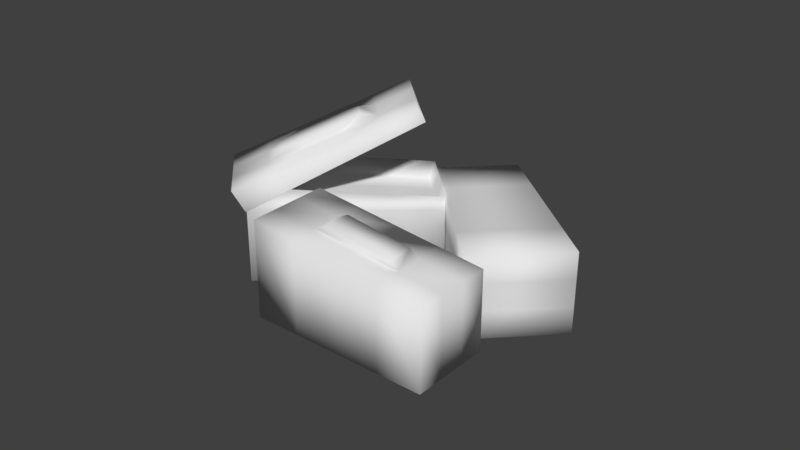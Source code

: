 # Source: AmmoBoxBig.blend  (saved by Blender 2.79.0; exported with 4.5.12 LTS)
import bpy
from mathutils import Matrix  # noqa: F401  (used for matrix-valued properties, if any)

bpy.ops.wm.read_factory_settings(use_empty=True)
scene = bpy.context.scene
scene.name = 'Scene'

# ---- collections
col_collection_1 = bpy.data.collections.new('Collection 1'); scene.collection.children.link(col_collection_1)

# ---- materials (node trees are filled in below, after node groups)
mat_material_002 = bpy.data.materials.new('Material.002')
mat_material_002.alpha_threshold = 0.0
mat_material_002.use_transparent_shadow = False
mat_material_002.roughness = 0.5
mat_material_002.line_color = (0.0, 0.0, 0.0, 1.0)
mat_material_001 = bpy.data.materials.new('Material.001')
mat_material_001.alpha_threshold = 0.0
mat_material_001.use_transparent_shadow = False
mat_material_001.roughness = 0.5
mat_material_001.line_color = (0.0, 0.0, 0.0, 1.0)
mat_material = bpy.data.materials.new('Material')
mat_material.alpha_threshold = 0.0
mat_material.use_transparent_shadow = False
mat_material.roughness = 0.5
mat_material.line_color = (0.0, 0.0, 0.0, 1.0)

# ---- material node trees

# ---- world
world_world = bpy.data.worlds.new('World'); scene.world = world_world
world_world.color = (0.05088, 0.05088, 0.05088)
world_world.use_sun_shadow = False
world_world.sun_shadow_jitter_overblur = 0.0
world_world.cycles.sampling_method = 'MANUAL'

# ---- meshes
me_cube_004 = bpy.data.meshes.new('Cube.004')
me_cube_004.from_pydata([(0.7796, 0.1296, 0.6994), (0.7796, -0.762, 0.6994), (-1.22, -0.762, 0.6994), (-1.22, 0.1296, 0.6994), (0.7796, 0.1296, 1.574), (0.7796, -0.762, 1.574), (-1.22, -0.762, 1.764), (-1.22, 0.1296, 1.772), (0.2796, 0.1296, 0.6994), (-0.2204, 0.1296, 0.6994), (-0.7204, 0.1296, 0.6994), (0.2796, -0.762, 0.6994), (-0.2204, -0.762, 0.6994), (-0.7204, -0.762, 0.6994), (0.2796, 0.1296, 1.623), (-0.2204, 0.1296, 1.673), (-0.7204, 0.1296, 1.722), (0.2796, -0.762, 1.621), (-0.2204, -0.762, 1.669), (-0.7204, -0.762, 1.717), (0.7796, -0.1676, 0.6994), (0.7796, -0.4648, 0.6994), (-1.22, -0.4648, 0.6994), (-1.22, -0.1676, 0.6994), (0.7796, -0.1676, 1.574), (0.7796, -0.4648, 1.574), (-1.22, -0.4648, 1.767), (-1.22, -0.1676, 1.769), (0.2796, -0.1676, 1.623), (0.2796, -0.4648, 1.622), (-0.2204, -0.1676, 1.672), (-0.2204, -0.4648, 1.67), (-0.7204, -0.1676, 1.72), (-0.7204, -0.4648, 1.719), (0.2796, -0.4648, 0.6994), (0.2796, -0.1676, 0.6994), (-0.2204, -0.4648, 0.6994), (-0.2204, -0.1676, 0.6994), (-0.7204, -0.4648, 0.6994), (-0.7204, -0.1676, 0.6994), (0.1786, -0.1676, 1.7), (0.1786, -0.4648, 1.699), (-0.2204, -0.1676, 1.749), (-0.2204, -0.4648, 1.747), (-0.5749, -0.1676, 1.796), (-0.5749, -0.4648, 1.794), (0.9133, 1.096, 0.4087), (0.01632, 1.096, 0.4087), (0.01632, 0.3014, -1.45), (0.9133, 0.3078, -1.453), (0.01632, 0.9661, 0.4796), (0.01632, 0.06535, -1.321), (0.9133, 0.054, -1.315), (0.9133, 0.9541, 0.4558), (0.9133, 0.9386, 0.03632), (0.9133, 0.7809, -0.336), (0.9133, 0.6232, -0.7084), (0.9133, 0.4655, -1.081), (0.01632, 0.9373, 0.03702), (0.01632, 0.7783, -0.3346), (0.01632, 0.6193, -0.7063), (0.01632, 0.4604, -1.078), (0.9133, 0.7741, 0.1017), (0.9133, 0.5941, -0.2524), (0.9133, 0.414, -0.6065), (0.9133, 0.234, -0.9606), (0.01632, 0.2455, -0.9608), (0.01632, 0.4257, -0.6007), (0.01632, 0.6058, -0.2406), (0.01632, 0.786, 0.1195), (0.6143, 1.096, 0.4087), (0.3153, 1.096, 0.4087), (0.3153, 0.3035, -1.451), (0.6143, 0.3057, -1.452), (0.6143, 0.05778, -1.317), (0.3153, 0.06156, -1.319), (0.3153, 0.9621, 0.4717), (0.6143, 0.9581, 0.4638), (0.6143, 0.9381, 0.03656), (0.3153, 0.9377, 0.03679), (0.6143, 0.78, -0.3356), (0.3153, 0.7792, -0.3351), (0.6143, 0.6219, -0.7077), (0.3153, 0.6206, -0.707), (0.6143, 0.4638, -1.08), (0.3153, 0.4621, -1.079), (0.572, 0.9413, -0.1499), (0.357, 0.9409, -0.1498), (0.614, 0.8499, -0.3653), (0.315, 0.8491, -0.3649), (0.614, 0.6918, -0.7374), (0.315, 0.6905, -0.7367), (0.572, 0.6002, -0.9527), (0.357, 0.599, -0.952), (0.9106, -0.7276, 0.6901), (0.019, -0.7276, 0.6901), (0.019, -0.7276, -1.31), (0.9106, -0.7276, -1.31), (0.9106, 0.1468, 0.6901), (0.019, 0.1468, 0.6901), (0.019, 0.3375, -1.31), (0.9106, 0.3448, -1.31), (0.9106, -0.7276, 0.1901), (0.9106, -0.7276, -0.3099), (0.9106, -0.7276, -0.8099), (0.019, -0.7276, 0.1901), (0.019, -0.7276, -0.3099), (0.019, -0.7276, -0.8099), (0.9106, 0.1963, 0.1901), (0.9106, 0.2458, -0.3099), (0.9106, 0.2953, -0.8099), (0.019, 0.1945, 0.1901), (0.019, 0.2422, -0.3099), (0.019, 0.2898, -0.8099), (0.6134, -0.7276, 0.6901), (0.3162, -0.7276, 0.6901), (0.3162, -0.7276, -1.31), (0.6134, -0.7276, -1.31), (0.6134, 0.1468, 0.6901), (0.3162, 0.1468, 0.6901), (0.3162, 0.3399, -1.31), (0.6134, 0.3424, -1.31), (0.3162, -0.7276, 0.1901), (0.6134, -0.7276, 0.1901), (0.3162, -0.7276, -0.3099), (0.6134, -0.7276, -0.3099), (0.3162, -0.7276, -0.8099), (0.6134, -0.7276, -0.8099), (0.8946, 0.05503, -0.3284), (0.8946, 0.007401, 0.1527), (0.8946, 0.1503, -1.291), (0.03658, 0.1433, -1.291), (0.03658, -0.04022, 0.6339), (0.8946, -0.04022, 0.6339), (0.8946, 0.1027, -0.8096), (0.03658, 0.005646, 0.1527), (0.03658, 0.05152, -0.3284), (0.03658, 0.09739, -0.8096), (0.6086, -0.04022, 0.6339), (0.3226, -0.04022, 0.6339), (0.3226, 0.1456, -1.291), (0.6086, 0.1479, -1.291), (0.6086, 0.006816, 0.1527), (0.3226, 0.006231, 0.1527), (0.6086, 0.05386, -0.3284), (0.3226, 0.05269, -0.3284), (0.6086, 0.1009, -0.8096), (0.3226, 0.09914, -0.8096), (0.3162, 0.06597, -1.31), (0.019, 0.03487, -0.3099), (0.019, -0.0005063, 0.6901), (0.019, 0.05256, -0.8099), (0.6134, 0.06169, -1.31), (0.6134, 0.03245, 0.6901), (0.9106, 0.05105, 0.1901), (0.019, 0.07025, -1.31), (0.3162, 0.01597, 0.6901), (0.9106, 0.05317, -0.3099), (0.9106, 0.0574, -1.31), (0.9106, 0.05529, -0.8099), (0.9106, 0.04893, 0.6901), (0.019, 0.01718, 0.1901), (0.3162, 0.06597, -1.31), (0.019, 0.03487, -0.3099), (0.019, -0.0005064, 0.6901), (0.019, 0.05256, -0.8099), (0.6134, 0.06169, -1.31), (0.6134, 0.03245, 0.6901), (0.9106, 0.05105, 0.1901), (0.019, 0.07025, -1.31), (0.3162, 0.01597, 0.6901), (0.9106, 0.05317, -0.3099), (0.9106, 0.0574, -1.31), (0.9106, 0.05529, -0.8099), (0.9106, 0.04893, 0.6901), (0.019, 0.01718, 0.1901), (-1.486, -0.7276, 0.8386), (-2.116, -0.7276, 0.2081), (-0.7022, -0.7276, -1.206), (-0.07174, -0.7276, -0.5756), (-1.486, 0.1468, 0.8386), (-2.116, 0.1468, 0.2081), (-0.7022, 0.3375, -1.206), (-0.07174, 0.3448, -0.5756), (-1.132, -0.7276, 0.485), (-0.7788, -0.7276, 0.1315), (-0.4253, -0.7276, -0.2221), (-1.763, -0.7276, -0.1454), (-1.409, -0.7276, -0.499), (-1.056, -0.7276, -0.8525), (-1.132, 0.1963, 0.485), (-0.7788, 0.2458, 0.1315), (-0.4253, 0.2953, -0.2221), (-1.763, 0.1945, -0.1454), (-1.409, 0.2422, -0.499), (-1.056, 0.2898, -0.8525), (-1.696, -0.7276, 0.6284), (-1.906, -0.7276, 0.4183), (-0.4921, -0.7276, -0.9959), (-0.2819, -0.7276, -0.7858), (-1.696, 0.1468, 0.6284), (-1.906, 0.1468, 0.4183), (-0.4921, 0.3399, -0.9959), (-0.2819, 0.3424, -0.7858), (-1.343, 0.1957, 0.2749), (-1.553, 0.1951, 0.06473), (-0.989, 0.2446, -0.07867), (-1.199, 0.2434, -0.2888), (-0.6355, 0.2935, -0.4322), (-0.8456, 0.2917, -0.6424), (-1.553, -0.7276, 0.06473), (-1.343, -0.7276, 0.2749), (-1.199, -0.7276, -0.2888), (-0.989, -0.7276, -0.07867), (-0.8456, -0.7276, -0.6424), (-0.6355, -0.7276, -0.4322), (-1.271, 0.2727, 0.2034), (-1.481, 0.2721, -0.006718), (-0.989, 0.3216, -0.07867), (-1.199, 0.3204, -0.2888), (-0.7383, 0.3691, -0.3293), (-0.9485, 0.3673, -0.5395)], [(165, 163), (166, 162), (170, 167), (164, 170), (172, 166), (174, 168), (171, 173), (163, 175), (162, 169), (167, 174), (169, 165), (173, 172), (168, 171), (175, 164)], [(38, 13, 2, 22), (33, 26, 6, 19), (21, 25, 5, 1), (13, 19, 6, 2), (23, 27, 7, 3), (16, 10, 3, 7), (4, 0, 8, 14), (14, 8, 9, 15), (15, 9, 10, 16), (1, 5, 17, 11), (11, 17, 18, 12), (12, 18, 19, 13), (25, 29, 17, 5), (29, 31, 18, 17), (31, 33, 19, 18), (21, 1, 11, 34), (34, 11, 12, 36), (36, 12, 13, 38), (9, 37, 39, 10), (37, 36, 38, 39), (8, 35, 37, 9), (35, 34, 36, 37), (0, 20, 35, 8), (20, 21, 34, 35), (15, 16, 32, 30), (31, 29, 41, 43), (14, 15, 30, 28), (29, 28, 40, 41), (4, 14, 28, 24), (24, 28, 29, 25), (2, 6, 26, 22), (22, 26, 27, 23), (0, 4, 24, 20), (20, 24, 25, 21), (16, 7, 27, 32), (32, 27, 26, 33), (10, 39, 23, 3), (39, 38, 22, 23), (42, 44, 45, 43), (40, 42, 43, 41), (33, 31, 43, 45), (28, 30, 42, 40), (30, 32, 44, 42), (32, 33, 45, 44), (69, 50, 47, 58), (77, 53, 46, 70), (85, 72, 48, 61), (75, 51, 48, 72), (65, 52, 49, 57), (53, 62, 54, 46), (62, 63, 55, 54), (63, 64, 56, 55), (64, 65, 57, 56), (71, 79, 58, 47), (79, 81, 59, 58), (81, 83, 60, 59), (83, 85, 61, 60), (51, 66, 61, 48), (66, 67, 60, 61), (67, 68, 59, 60), (68, 69, 58, 59), (56, 57, 84, 82), (80, 82, 90, 88), (55, 56, 82, 80), (79, 78, 86, 87), (54, 55, 80, 78), (78, 80, 88, 86), (46, 54, 78, 70), (70, 78, 79, 71), (52, 74, 73, 49), (74, 75, 72, 73), (57, 49, 73, 84), (84, 73, 72, 85), (50, 76, 71, 47), (76, 77, 70, 71), (90, 92, 93, 91), (88, 90, 91, 89), (86, 88, 89, 87), (82, 84, 92, 90), (81, 79, 87, 89), (83, 81, 89, 91), (85, 83, 91, 93), (84, 85, 93, 92), (126, 107, 96, 116), (113, 112, 136, 137), (115, 156, 150, 95), (107, 151, 155, 96), (117, 152, 158, 97), (95, 150, 161, 105), (105, 161, 149, 106), (106, 149, 151, 107), (99, 119, 139, 132), (112, 111, 135, 136), (111, 99, 132, 135), (115, 95, 105, 122), (122, 105, 106, 124), (124, 106, 107, 126), (103, 125, 127, 104), (125, 124, 126, 127), (102, 123, 125, 103), (123, 122, 124, 125), (94, 114, 123, 102), (114, 115, 122, 123), (121, 120, 140, 141), (143, 145, 136, 135), (109, 110, 134, 128), (128, 134, 146, 144), (120, 100, 131, 140), (108, 109, 128, 129), (96, 155, 148, 116), (116, 148, 152, 117), (94, 160, 153, 114), (114, 153, 156, 115), (119, 118, 138, 139), (101, 121, 141, 130), (104, 127, 117, 97), (127, 126, 116, 117), (139, 143, 135, 132), (145, 147, 137, 136), (98, 108, 129, 133), (129, 128, 144, 142), (147, 140, 131, 137), (118, 98, 133, 138), (133, 129, 142, 138), (138, 142, 143, 139), (134, 130, 141, 146), (146, 141, 140, 147), (147, 145, 144, 146), (143, 142, 144, 145), (110, 101, 130, 134), (100, 113, 137, 131), (154, 160, 94, 102), (159, 157, 103, 104), (158, 159, 104, 97), (157, 154, 102, 103), (109, 108, 154, 157), (110, 109, 157, 159), (101, 110, 159, 158), (108, 98, 160, 154), (98, 118, 153, 160), (118, 119, 156, 153), (119, 99, 150, 156), (99, 111, 161, 150), (111, 112, 149, 161), (112, 113, 151, 149), (113, 100, 155, 151), (100, 120, 148, 155), (120, 121, 152, 148), (121, 101, 158, 152), (214, 189, 178, 198), (209, 202, 182, 195), (197, 201, 181, 177), (189, 195, 182, 178), (199, 203, 183, 179), (192, 186, 179, 183), (180, 176, 184, 190), (190, 184, 185, 191), (191, 185, 186, 192), (177, 181, 193, 187), (187, 193, 194, 188), (188, 194, 195, 189), (201, 205, 193, 181), (205, 207, 194, 193), (207, 209, 195, 194), (197, 177, 187, 210), (210, 187, 188, 212), (212, 188, 189, 214), (185, 213, 215, 186), (213, 212, 214, 215), (184, 211, 213, 185), (211, 210, 212, 213), (176, 196, 211, 184), (196, 197, 210, 211), (191, 192, 208, 206), (207, 205, 217, 219), (190, 191, 206, 204), (205, 204, 216, 217), (180, 190, 204, 200), (200, 204, 205, 201), (178, 182, 202, 198), (198, 202, 203, 199), (176, 180, 200, 196), (196, 200, 201, 197), (192, 183, 203, 208), (208, 203, 202, 209), (186, 215, 199, 179), (215, 214, 198, 199), (218, 220, 221, 219), (216, 218, 219, 217), (209, 207, 219, 221), (204, 206, 218, 216), (206, 208, 220, 218), (208, 209, 221, 220)])
me_cube_004.polygons.foreach_set('use_smooth', [True] * 193)
me_cube_004.polygons.foreach_set('material_index', [0, 0, 0, 0, 0, 0, 0, 0, 0, 0, 0, 0, 0, 0, 0, 0, 0, 0, 0, 0, 0, 0, 0, 0, 0, 0, 0, 0, 0, 0, 0, 0, 0, 0, 0, 0, 0, 0, 0, 0, 0, 0, 0, 0, 1, 1, 1, 1, 1, 1, 1, 1, 1, 1, 1, 1, 1, 1, 1, 1, 1, 1, 1, 1, 1, 1, 1, 1, 1, 1, 1, 1, 1, 1, 1, 1, 1, 1, 1, 1, 1, 1, 1, 1, 1, 1, 1, 1, 1, 1, 1, 1, 1, 1, 1, 1, 1, 1, 1, 1, 1, 1, 1, 1, 1, 1, 1, 1, 1, 1, 1, 1, 1, 1, 1, 1, 1, 1, 1, 1, 1, 1, 1, 1, 1, 1, 1, 1, 1, 1, 1, 1, 1, 1, 1, 1, 1, 1, 1, 1, 1, 1, 1, 1, 1, 1, 1, 1, 1, 2, 2, 2, 2, 2, 2, 2, 2, 2, 2, 2, 2, 2, 2, 2, 2, 2, 2, 2, 2, 2, 2, 2, 2, 2, 2, 2, 2, 2, 2, 2, 2, 2, 2, 2, 2, 2, 2, 2, 2, 2, 2, 2, 2])
_uv = me_cube_004.uv_layers.new(name='UVMap')
_uv.uv.foreach_set('vector', [0.06384, 0.1229, 0.01793, 0.1229, 0.01743, 0.03637, 0.06334, 0.03637, 0.5992, 0.7133, 0.5984, 0.6274, 0.6453, 0.6274, 0.6461, 0.7133, 0.06501, 0.3866, 0.06332, 0.6015, 0.01531, 0.6015, 0.017, 0.3866, 0.7267, 0.3875, 0.7279, 0.6206, 0.6381, 0.6273, 0.6381, 0.3875, 0.5491, 0.393, 0.5491, 0.6315, 0.503, 0.632, 0.503, 0.393, 0.4133, 0.6208, 0.4145, 0.3917, 0.4991, 0.3907, 0.4991, 0.6269, 0.1556, 0.6028, 0.1604, 0.3947, 0.2451, 0.3912, 0.2415, 0.6088, 0.2415, 0.6088, 0.2451, 0.3912, 0.3298, 0.3927, 0.3274, 0.6148, 0.3274, 0.6148, 0.3298, 0.3927, 0.4145, 0.3917, 0.4133, 0.6208, 0.9926, 0.3875, 0.9973, 0.6003, 0.9075, 0.6071, 0.9039, 0.3875, 0.9039, 0.3875, 0.9075, 0.6071, 0.8177, 0.6138, 0.8153, 0.3875, 0.8153, 0.3875, 0.8177, 0.6138, 0.7279, 0.6206, 0.7267, 0.3875, 0.6017, 0.9713, 0.6009, 0.8853, 0.6478, 0.8853, 0.6486, 0.9713, 0.6009, 0.8853, 0.6001, 0.7993, 0.6469, 0.7993, 0.6478, 0.8853, 0.6001, 0.7993, 0.5992, 0.7133, 0.6461, 0.7133, 0.6469, 0.7993, 0.06534, 0.3826, 0.01943, 0.3826, 0.01893, 0.296, 0.06484, 0.296, 0.06484, 0.296, 0.01893, 0.296, 0.01843, 0.2095, 0.06434, 0.2095, 0.06434, 0.2095, 0.01843, 0.2095, 0.01793, 0.1229, 0.06384, 0.1229, 0.1562, 0.2095, 0.1102, 0.2095, 0.1097, 0.1229, 0.1557, 0.1229, 0.1102, 0.2095, 0.06434, 0.2095, 0.06384, 0.1229, 0.1097, 0.1229, 0.1567, 0.296, 0.1107, 0.296, 0.1102, 0.2095, 0.1562, 0.2095, 0.1107, 0.296, 0.06484, 0.296, 0.06434, 0.2095, 0.1102, 0.2095, 0.1572, 0.3826, 0.1112, 0.3826, 0.1107, 0.296, 0.1567, 0.296, 0.1112, 0.3826, 0.06534, 0.3826, 0.06484, 0.296, 0.1107, 0.296, 0.5063, 0.7993, 0.5055, 0.7133, 0.5524, 0.7133, 0.5532, 0.7993, 0.6001, 0.7993, 0.6009, 0.8853, 0.6009, 0.8853, 0.6001, 0.7993, 0.5071, 0.8853, 0.5063, 0.7993, 0.5532, 0.7993, 0.554, 0.8853, 0.5921, 0.8853, 0.5627, 0.8853, 0.5623, 0.852, 0.5918, 0.852, 0.5079, 0.9713, 0.5071, 0.8853, 0.554, 0.8853, 0.5548, 0.9713, 0.5548, 0.9713, 0.554, 0.8853, 0.6009, 0.8853, 0.6017, 0.9713, 0.6412, 0.393, 0.6412, 0.6305, 0.5952, 0.631, 0.5952, 0.393, 0.5952, 0.393, 0.5952, 0.631, 0.5491, 0.6315, 0.5491, 0.393, 0.161, 0.3866, 0.1593, 0.6015, 0.1113, 0.6015, 0.113, 0.3866, 0.113, 0.3866, 0.1113, 0.6015, 0.06332, 0.6015, 0.06501, 0.3866, 0.5055, 0.7133, 0.5047, 0.6274, 0.5515, 0.6274, 0.5524, 0.7133, 0.5524, 0.7133, 0.5515, 0.6274, 0.5984, 0.6274, 0.5992, 0.7133, 0.1557, 0.1229, 0.1097, 0.1229, 0.1092, 0.03637, 0.1552, 0.03637, 0.1097, 0.1229, 0.06384, 0.1229, 0.06334, 0.03637, 0.1092, 0.03637, 0.561, 0.7993, 0.5605, 0.7422, 0.5917, 0.7422, 0.5922, 0.7993, 0.5616, 0.8565, 0.561, 0.7993, 0.5922, 0.7993, 0.5927, 0.8565, 0.5992, 0.7133, 0.6001, 0.7993, 0.6001, 0.7993, 0.5992, 0.7133, 0.5616, 0.8565, 0.561, 0.7993, 0.561, 0.7993, 0.5616, 0.8565, 0.561, 0.7993, 0.5605, 0.7422, 0.5605, 0.7422, 0.561, 0.7993, 0.5605, 0.7422, 0.5917, 0.7422, 0.5917, 0.7271, 0.5605, 0.7271, 0.9258, 0.5717, 0.9989, 0.5717, 0.998, 0.6029, 0.9247, 0.608, 0.5549, 0.9874, 0.5033, 0.984, 0.5033, 0.9643, 0.5549, 0.9643, 0.6002, 0.7011, 0.6002, 0.6323, 0.648, 0.6323, 0.648, 0.7011, 0.5987, 0.5709, 0.6458, 0.5716, 0.6458, 0.6208, 0.5987, 0.6213, 0.4383, 0.5719, 0.5098, 0.5719, 0.51, 0.6314, 0.4385, 0.6236, 0.1525, 0.5719, 0.2239, 0.5719, 0.224, 0.6, 0.1526, 0.5922, 0.2239, 0.5719, 0.2954, 0.5719, 0.2955, 0.6079, 0.224, 0.6, 0.2954, 0.5719, 0.3669, 0.5719, 0.367, 0.6157, 0.2955, 0.6079, 0.3669, 0.5719, 0.4383, 0.5719, 0.4385, 0.6236, 0.367, 0.6157, 0.6002, 0.9764, 0.6002, 0.9076, 0.648, 0.9076, 0.648, 0.9764, 0.6002, 0.9076, 0.6002, 0.8387, 0.648, 0.8388, 0.648, 0.9076, 0.6002, 0.8387, 0.6002, 0.7699, 0.648, 0.7699, 0.648, 0.8388, 0.6002, 0.7699, 0.6002, 0.7011, 0.648, 0.7011, 0.648, 0.7699, 0.6332, 0.5717, 0.7063, 0.5717, 0.7047, 0.6232, 0.6314, 0.6283, 0.7063, 0.5717, 0.7795, 0.5717, 0.778, 0.6181, 0.7047, 0.6232, 0.7795, 0.5717, 0.8526, 0.5717, 0.8514, 0.6131, 0.778, 0.6181, 0.8526, 0.5717, 0.9258, 0.5717, 0.9247, 0.608, 0.8514, 0.6131, 0.5046, 0.7699, 0.5046, 0.701, 0.5524, 0.7011, 0.5524, 0.7699, 0.5524, 0.8387, 0.5524, 0.7699, 0.5524, 0.7699, 0.5524, 0.8387, 0.5046, 0.8387, 0.5046, 0.7699, 0.5524, 0.7699, 0.5524, 0.8387, 0.6002, 0.9076, 0.5524, 0.9076, 0.5524, 0.9076, 0.6002, 0.9076, 0.5046, 0.9075, 0.5046, 0.8387, 0.5524, 0.8387, 0.5524, 0.9076, 0.5524, 0.9076, 0.5524, 0.8387, 0.5524, 0.8387, 0.5524, 0.9076, 0.5046, 0.9764, 0.5046, 0.9075, 0.5524, 0.9076, 0.5524, 0.9764, 0.5524, 0.9764, 0.5524, 0.9076, 0.6002, 0.9076, 0.6002, 0.9764, 0.5044, 0.5693, 0.5515, 0.5701, 0.5515, 0.6217, 0.5044, 0.6222, 0.5515, 0.5701, 0.5987, 0.5709, 0.5987, 0.6213, 0.5515, 0.6217, 0.5046, 0.701, 0.5046, 0.6322, 0.5524, 0.6322, 0.5524, 0.7011, 0.5524, 0.7011, 0.5524, 0.6322, 0.6002, 0.6323, 0.6002, 0.7011, 0.6582, 0.994, 0.6065, 0.9907, 0.6065, 0.9643, 0.6582, 0.9643, 0.6065, 0.9907, 0.5549, 0.9874, 0.5549, 0.9643, 0.6065, 0.9643, 0.5589, 0.7793, 0.5589, 0.7293, 0.5936, 0.7293, 0.5936, 0.7793, 0.5589, 0.8293, 0.5589, 0.7793, 0.5936, 0.7793, 0.5936, 0.8293, 0.5589, 0.8793, 0.5589, 0.8293, 0.5936, 0.8293, 0.5936, 0.8793, 0.5524, 0.7699, 0.5524, 0.7011, 0.5524, 0.7011, 0.5524, 0.7699, 0.6002, 0.8387, 0.6002, 0.9076, 0.6002, 0.9076, 0.6002, 0.8387, 0.6002, 0.7699, 0.6002, 0.8387, 0.6002, 0.8387, 0.6002, 0.7699, 0.6002, 0.7011, 0.6002, 0.7699, 0.6002, 0.7699, 0.6002, 0.7011, 0.5524, 0.7011, 0.6002, 0.7011, 0.5907, 0.7249, 0.5602, 0.7249, 0.06384, 0.1229, 0.01793, 0.1229, 0.01743, 0.03637, 0.06334, 0.03637, 0.7279, 0.6206, 0.8177, 0.6138, 0.8177, 0.6138, 0.7279, 0.6206, 0.06501, 0.3866, 0.06357, 0.5693, 0.01559, 0.5652, 0.017, 0.3866, 0.7267, 0.3875, 0.7276, 0.5662, 0.6381, 0.5671, 0.6381, 0.3875, 0.5491, 0.393, 0.5491, 0.5689, 0.503, 0.5679, 0.503, 0.393, 0.9926, 0.3875, 0.9965, 0.5645, 0.9068, 0.5648, 0.9039, 0.3875, 0.9039, 0.3875, 0.9068, 0.5648, 0.8172, 0.5654, 0.8153, 0.3875, 0.8153, 0.3875, 0.8172, 0.5654, 0.7276, 0.5662, 0.7267, 0.3875, 0.01531, 0.6015, 0.06332, 0.6015, 0.06332, 0.6015, 0.01531, 0.6015, 0.8177, 0.6138, 0.9075, 0.6071, 0.9075, 0.6071, 0.8177, 0.6138, 0.9075, 0.6071, 0.9973, 0.6003, 0.9973, 0.6003, 0.9075, 0.6071, 0.06534, 0.3826, 0.01943, 0.3826, 0.01893, 0.296, 0.06484, 0.296, 0.06484, 0.296, 0.01893, 0.296, 0.01843, 0.2095, 0.06434, 0.2095, 0.06434, 0.2095, 0.01843, 0.2095, 0.01793, 0.1229, 0.06384, 0.1229, 0.1562, 0.2095, 0.1102, 0.2095, 0.1097, 0.1229, 0.1557, 0.1229, 0.1102, 0.2095, 0.06434, 0.2095, 0.06384, 0.1229, 0.1097, 0.1229, 0.1567, 0.296, 0.1107, 0.296, 0.1102, 0.2095, 0.1562, 0.2095, 0.1107, 0.296, 0.06484, 0.296, 0.06434, 0.2095, 0.1102, 0.2095, 0.1572, 0.3826, 0.1112, 0.3826, 0.1107, 0.296, 0.1567, 0.296, 0.1112, 0.3826, 0.06534, 0.3826, 0.06484, 0.296, 0.1107, 0.296, 0.5491, 0.6315, 0.5952, 0.631, 0.5952, 0.631, 0.5491, 0.6315, 0.7423, 0.2611, 0.5775, 0.2619, 0.5775, 0.2163, 0.7423, 0.2156, 0.3274, 0.6148, 0.4133, 0.6208, 0.4133, 0.6208, 0.3274, 0.6148, 0.5775, 0.3529, 0.4127, 0.3537, 0.4127, 0.3082, 0.5775, 0.3074, 0.5952, 0.631, 0.6412, 0.6305, 0.6412, 0.6305, 0.5952, 0.631, 0.2415, 0.6088, 0.3274, 0.6148, 0.3274, 0.6148, 0.2415, 0.6088, 0.6412, 0.393, 0.6412, 0.5709, 0.5952, 0.5699, 0.5952, 0.393, 0.5952, 0.393, 0.5952, 0.5699, 0.5491, 0.5689, 0.5491, 0.393, 0.161, 0.3866, 0.1595, 0.5774, 0.1115, 0.5733, 0.113, 0.3866, 0.113, 0.3866, 0.1115, 0.5733, 0.06357, 0.5693, 0.06501, 0.3866, 0.06332, 0.6015, 0.1113, 0.6015, 0.1113, 0.6015, 0.06332, 0.6015, 0.503, 0.632, 0.5491, 0.6315, 0.5491, 0.6315, 0.503, 0.632, 0.1557, 0.1229, 0.1097, 0.1229, 0.1092, 0.03637, 0.1552, 0.03637, 0.1097, 0.1229, 0.06384, 0.1229, 0.06334, 0.03637, 0.1092, 0.03637, 0.9071, 0.2603, 0.7423, 0.2611, 0.7423, 0.2156, 0.9071, 0.2148, 0.5775, 0.2619, 0.4127, 0.2627, 0.4127, 0.2171, 0.5775, 0.2163, 0.1556, 0.6028, 0.2415, 0.6088, 0.2415, 0.6088, 0.1556, 0.6028, 0.7423, 0.3521, 0.5775, 0.3529, 0.5775, 0.3074, 0.7423, 0.3066, 0.4127, 0.2627, 0.2479, 0.2634, 0.2479, 0.2179, 0.4127, 0.2171, 0.1113, 0.6015, 0.1593, 0.6015, 0.1593, 0.6015, 0.1113, 0.6015, 0.9071, 0.3513, 0.7423, 0.3521, 0.7423, 0.3066, 0.9071, 0.3058, 0.9071, 0.3058, 0.7423, 0.3066, 0.7423, 0.2611, 0.9071, 0.2603, 0.4127, 0.3537, 0.2479, 0.3545, 0.2479, 0.309, 0.4127, 0.3082, 0.4127, 0.3082, 0.2479, 0.309, 0.2479, 0.2634, 0.4127, 0.2627, 0.4127, 0.2627, 0.5775, 0.2619, 0.5775, 0.3074, 0.4127, 0.3082, 0.7423, 0.2611, 0.7423, 0.3066, 0.5775, 0.3074, 0.5775, 0.2619, 0.4133, 0.6208, 0.4991, 0.6269, 0.4991, 0.6269, 0.4133, 0.6208, 0.6381, 0.6273, 0.7279, 0.6206, 0.7279, 0.6206, 0.6381, 0.6273, 0.2421, 0.5746, 0.1561, 0.5795, 0.1604, 0.3947, 0.2451, 0.3912, 0.4135, 0.5671, 0.3278, 0.5709, 0.3298, 0.3927, 0.4145, 0.3917, 0.4991, 0.5636, 0.4135, 0.5671, 0.4145, 0.3917, 0.4991, 0.3907, 0.3278, 0.5709, 0.2421, 0.5746, 0.2451, 0.3912, 0.3298, 0.3927, 0.3274, 0.6148, 0.2415, 0.6088, 0.2421, 0.5746, 0.3278, 0.5709, 0.4133, 0.6208, 0.3274, 0.6148, 0.3278, 0.5709, 0.4135, 0.5671, 0.4991, 0.6269, 0.4133, 0.6208, 0.4135, 0.5671, 0.4991, 0.5636, 0.2415, 0.6088, 0.1556, 0.6028, 0.1561, 0.5795, 0.2421, 0.5746, 0.1556, 0.6028, 0.1113, 0.6015, 0.1115, 0.5733, 0.1561, 0.5795, 0.1113, 0.6015, 0.06332, 0.6015, 0.06357, 0.5693, 0.1115, 0.5733, 0.06332, 0.6015, 0.01531, 0.6015, 0.01559, 0.5652, 0.06357, 0.5693, 0.01531, 0.6015, 0.9075, 0.6071, 0.9068, 0.5648, 0.01559, 0.5652, 0.9075, 0.6071, 0.8177, 0.6138, 0.8172, 0.5654, 0.9068, 0.5648, 0.8177, 0.6138, 0.7279, 0.6206, 0.7276, 0.5662, 0.8172, 0.5654, 0.7279, 0.6206, 0.6381, 0.6273, 0.6381, 0.5671, 0.7276, 0.5662, 0.6381, 0.6273, 0.5952, 0.631, 0.5952, 0.5699, 0.6381, 0.5671, 0.5952, 0.631, 0.5491, 0.6315, 0.5491, 0.5689, 0.5952, 0.5699, 0.5491, 0.6315, 0.4991, 0.6269, 0.503, 0.5679, 0.5491, 0.5689, 0.06384, 0.1229, 0.01793, 0.1229, 0.01743, 0.03637, 0.06334, 0.03637, 0.5992, 0.7133, 0.5984, 0.6274, 0.6453, 0.6274, 0.6461, 0.7133, 0.06501, 0.3866, 0.06332, 0.6015, 0.01531, 0.6015, 0.017, 0.3866, 0.7267, 0.3875, 0.7279, 0.6206, 0.6381, 0.6273, 0.6381, 0.3875, 0.5491, 0.393, 0.5491, 0.6315, 0.503, 0.632, 0.503, 0.393, 0.4133, 0.6208, 0.4145, 0.3917, 0.4991, 0.3907, 0.4991, 0.6269, 0.1556, 0.6028, 0.1604, 0.3947, 0.2451, 0.3912, 0.2415, 0.6088, 0.2415, 0.6088, 0.2451, 0.3912, 0.3298, 0.3927, 0.3274, 0.6148, 0.3274, 0.6148, 0.3298, 0.3927, 0.4145, 0.3917, 0.4133, 0.6208, 0.9926, 0.3875, 0.9973, 0.6003, 0.9075, 0.6071, 0.9039, 0.3875, 0.9039, 0.3875, 0.9075, 0.6071, 0.8177, 0.6138, 0.8153, 0.3875, 0.8153, 0.3875, 0.8177, 0.6138, 0.7279, 0.6206, 0.7267, 0.3875, 0.6017, 0.9713, 0.6009, 0.8853, 0.6478, 0.8853, 0.6486, 0.9713, 0.6009, 0.8853, 0.6001, 0.7993, 0.6469, 0.7993, 0.6478, 0.8853, 0.6001, 0.7993, 0.5992, 0.7133, 0.6461, 0.7133, 0.6469, 0.7993, 0.06534, 0.3826, 0.01943, 0.3826, 0.01893, 0.296, 0.06484, 0.296, 0.06484, 0.296, 0.01893, 0.296, 0.01843, 0.2095, 0.06434, 0.2095, 0.06434, 0.2095, 0.01843, 0.2095, 0.01793, 0.1229, 0.06384, 0.1229, 0.1562, 0.2095, 0.1102, 0.2095, 0.1097, 0.1229, 0.1557, 0.1229, 0.1102, 0.2095, 0.06434, 0.2095, 0.06384, 0.1229, 0.1097, 0.1229, 0.1567, 0.296, 0.1107, 0.296, 0.1102, 0.2095, 0.1562, 0.2095, 0.1107, 0.296, 0.06484, 0.296, 0.06434, 0.2095, 0.1102, 0.2095, 0.1572, 0.3826, 0.1112, 0.3826, 0.1107, 0.296, 0.1567, 0.296, 0.1112, 0.3826, 0.06534, 0.3826, 0.06484, 0.296, 0.1107, 0.296, 0.5063, 0.7993, 0.5055, 0.7133, 0.5524, 0.7133, 0.5532, 0.7993, 0.6001, 0.7993, 0.6009, 0.8853, 0.6009, 0.8853, 0.6001, 0.7993, 0.5071, 0.8853, 0.5063, 0.7993, 0.5532, 0.7993, 0.554, 0.8853, 0.5921, 0.8853, 0.5627, 0.8853, 0.5623, 0.852, 0.5918, 0.852, 0.5079, 0.9713, 0.5071, 0.8853, 0.554, 0.8853, 0.5548, 0.9713, 0.5548, 0.9713, 0.554, 0.8853, 0.6009, 0.8853, 0.6017, 0.9713, 0.6412, 0.393, 0.6412, 0.6305, 0.5952, 0.631, 0.5952, 0.393, 0.5952, 0.393, 0.5952, 0.631, 0.5491, 0.6315, 0.5491, 0.393, 0.161, 0.3866, 0.1593, 0.6015, 0.1113, 0.6015, 0.113, 0.3866, 0.113, 0.3866, 0.1113, 0.6015, 0.06332, 0.6015, 0.06501, 0.3866, 0.5055, 0.7133, 0.5047, 0.6274, 0.5515, 0.6274, 0.5524, 0.7133, 0.5524, 0.7133, 0.5515, 0.6274, 0.5984, 0.6274, 0.5992, 0.7133, 0.1557, 0.1229, 0.1097, 0.1229, 0.1092, 0.03637, 0.1552, 0.03637, 0.1097, 0.1229, 0.06384, 0.1229, 0.06334, 0.03637, 0.1092, 0.03637, 0.561, 0.7993, 0.5605, 0.7422, 0.5917, 0.7422, 0.5922, 0.7993, 0.5616, 0.8565, 0.561, 0.7993, 0.5922, 0.7993, 0.5927, 0.8565, 0.5992, 0.7133, 0.6001, 0.7993, 0.6001, 0.7993, 0.5992, 0.7133, 0.5616, 0.8565, 0.561, 0.7993, 0.561, 0.7993, 0.5616, 0.8565, 0.561, 0.7993, 0.5605, 0.7422, 0.5605, 0.7422, 0.561, 0.7993, 0.5605, 0.7422, 0.5917, 0.7422, 0.5917, 0.7271, 0.5605, 0.7271])
me_cube_004.materials.append(mat_material_002)
me_cube_004.materials.append(mat_material_001)
me_cube_004.materials.append(mat_material)
me_cube_004.use_remesh_preserve_volume = False
me_cube_004.use_remesh_preserve_attributes = False
me_cube_004.use_mirror_vertex_groups = False
me_cube_004.update()

# ---- objects
ob_cube_001 = bpy.data.objects.new('Cube.001', me_cube_004)

# ---- transforms, parenting, visibility, modifiers, constraints
ob_cube_001.location = (-0.6437, 0.9036, 0.195)
ob_cube_001.rotation_euler = (-4.712, -6.182e-08, -3.927)
ob_cube_001.lock_rotations_4d = False
ob_cube_001.empty_display_type = 'ARROWS'
ob_cube_001.lineart.crease_threshold = 0.0

# ---- collection membership
col_collection_1.objects.link(ob_cube_001)

# ---- scene / render settings (as saved in the file)
scene.frame_start = 1; scene.frame_end = 250; scene.frame_set(1)
scene.render.engine = 'BLENDER_EEVEE_NEXT'
scene.render.resolution_percentage = 50
scene.render.dither_intensity = 0.0
scene.cycles.use_denoising = False
scene.cycles.samples = 128
scene.cycles.sampling_pattern = 'TABULATED_SOBOL'
scene.cycles.use_adaptive_sampling = False
scene.cycles.use_light_tree = False
scene.cycles.blur_glossy = 0.0
scene.cycles.sample_clamp_indirect = 0.0
scene.view_settings.view_transform = 'Standard'
bpy.context.view_layer.update()

# ---- added for rendering (the .blend has no active camera and no usable light): camera, sun
cam_auto = bpy.data.cameras.new('AutoCamera')
cam_auto.lens = 50.0
cam_auto.sensor_width = 36.0
cam_auto.clip_end = 1000.0
ob_auto_camera = bpy.data.objects.new('AutoCamera', cam_auto)
scene.collection.objects.link(ob_auto_camera)
ob_auto_camera.location = (5.96144, -6.67077, 5.20898)
ob_auto_camera.rotation_euler = (1.09748, -7.21219e-08, 0.694738)
scene.camera = ob_auto_camera
light_auto_sun = bpy.data.lights.new('AutoSun', 'SUN')
light_auto_sun.energy = 3.0
light_auto_sun.angle = 0.0523599
ob_auto_sun = bpy.data.objects.new('AutoSun', light_auto_sun)
scene.collection.objects.link(ob_auto_sun)
ob_auto_sun.rotation_euler = (0.872665, 0.174533, 0.523599)
bpy.context.view_layer.update()
